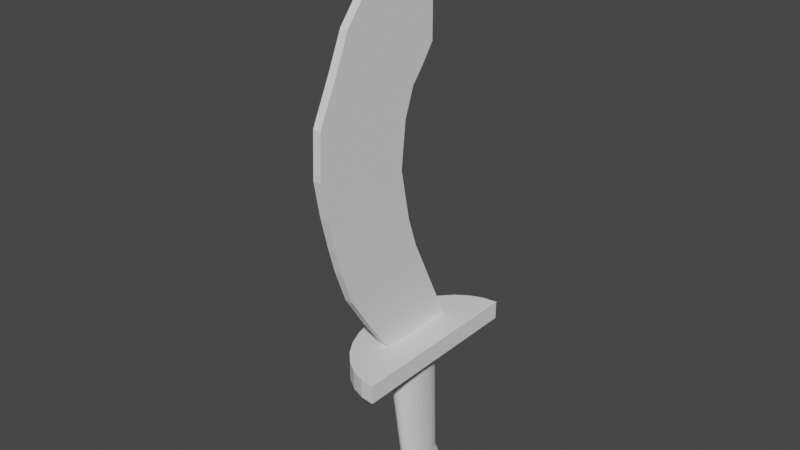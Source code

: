 # Source: twinBroadswords.blend  (saved by Blender 2.93.20; exported with 4.5.12 LTS)
import bpy
from mathutils import Matrix  # noqa: F401  (used for matrix-valued properties, if any)

bpy.ops.wm.read_factory_settings(use_empty=True)
scene = bpy.context.scene
scene.name = 'Scene'

# ---- collections
col_collection = bpy.data.collections.new('Collection'); scene.collection.children.link(col_collection)

# ---- world
world_world = bpy.data.worlds.new('World'); scene.world = world_world
world_world.use_nodes = True; world_world.node_tree.nodes.clear()
_N = world_world.node_tree.nodes; _L = world_world.node_tree.links
n0 = _N.new('ShaderNodeOutputWorld'); n0.name = 'World Output'; n0.location = (300, 300)
n1 = _N.new('ShaderNodeBackground'); n1.name = 'Background'; n1.location = (10, 300)
n1.inputs[0].default_value = (0.05088, 0.05088, 0.05088, 1.0)
_L.new(n1.outputs[0], n0.inputs[0])
n0.is_active_output = True
world_world.color = (0.05088, 0.05088, 0.05088)
world_world.use_sun_shadow = False
world_world.sun_shadow_jitter_overblur = 0.0

# ---- meshes
me_cylinder = bpy.data.meshes.new('Cylinder')
me_cylinder.from_pydata([(0.0, 1.0, -1.0), (0.0, 1.0, 1.0), (-5.96e-08, -1.0, -1.0), (-5.96e-08, -1.0, 1.0), (-0.1951, -0.9808, -1.0), (-0.1951, -0.9808, 1.0), (-0.3827, -0.9239, -1.0), (-0.3827, -0.9239, 1.0), (-0.5556, -0.8315, -1.0), (-0.5556, -0.8315, 1.0), (-0.7071, -0.7071, -1.0), (-0.7071, -0.7071, 1.0), (-0.8315, -0.5556, -1.0), (-0.8315, -0.5556, 1.0), (-0.9239, -0.3827, -1.0), (-0.9239, -0.3827, 1.0), (-0.9808, -0.1951, -1.0), (-0.9808, -0.1951, 1.0), (-1.0, 1.118e-08, -1.0), (-1.0, 1.118e-08, 1.0), (-0.9808, 0.1951, -1.0), (-0.9808, 0.1951, 1.0), (-0.9239, 0.3827, -1.0), (-0.9239, 0.3827, 1.0), (-0.8315, 0.5556, -1.0), (-0.8315, 0.5556, 1.0), (-0.7071, 0.7071, -1.0), (-0.7071, 0.7071, 1.0), (-0.5556, 0.8315, -1.0), (-0.5556, 0.8315, 1.0), (-0.3827, 0.9239, -1.0), (-0.3827, 0.9239, 1.0), (-0.1951, 0.9808, -1.0), (-0.1951, 0.9808, 1.0), (0.01274, 0.9987, 1.0), (-0.2889, -0.9523, -1.0), (-0.2889, -0.9523, 1.0)], [], [(2, 3, 5, 4), (35, 36, 7, 6), (6, 7, 9, 8), (8, 9, 11, 10), (10, 11, 13, 12), (12, 13, 15, 14), (14, 15, 17, 16), (16, 17, 19, 18), (18, 19, 21, 20), (20, 21, 23, 22), (22, 23, 25, 24), (24, 25, 27, 26), (26, 27, 29, 28), (28, 29, 31, 30), (30, 31, 33, 32), (32, 33, 1, 0), (3, 34, 1, 33, 31, 29, 27, 25, 23, 21, 19, 17, 15, 13, 11, 9, 7, 36, 5), (4, 5, 36, 35), (2, 4, 35, 6, 8, 10, 12, 14, 16, 18, 20, 22, 24, 26, 28, 30, 32, 0), (0, 1, 3, 2)])
_uv = me_cylinder.uv_layers.new(name='UVMap')
_uv.uv.foreach_set('vector', [0.5, 0.5, 0.5, 1.0, 0.4688, 1.0, 0.4688, 0.5, 0.4531, 0.5, 0.4531, 1.0, 0.4375, 1.0, 0.4375, 0.5, 0.4375, 0.5, 0.4375, 1.0, 0.4062, 1.0, 0.4062, 0.5, 0.4062, 0.5, 0.4062, 1.0, 0.375, 1.0, 0.375, 0.5, 0.375, 0.5, 0.375, 1.0, 0.3438, 1.0, 0.3438, 0.5, 0.3438, 0.5, 0.3438, 1.0, 0.3125, 1.0, 0.3125, 0.5, 0.3125, 0.5, 0.3125, 1.0, 0.2812, 1.0, 0.2812, 0.5, 0.2812, 0.5, 0.2812, 1.0, 0.25, 1.0, 0.25, 0.5, 0.25, 0.5, 0.25, 1.0, 0.2188, 1.0, 0.2188, 0.5, 0.2188, 0.5, 0.2188, 1.0, 0.1875, 1.0, 0.1875, 0.5, 0.1875, 0.5, 0.1875, 1.0, 0.1562, 1.0, 0.1562, 0.5, 0.1562, 0.5, 0.1562, 1.0, 0.125, 1.0, 0.125, 0.5, 0.125, 0.5, 0.125, 1.0, 0.09375, 1.0, 0.09375, 0.5, 0.09375, 0.5, 0.09375, 1.0, 0.0625, 1.0, 0.0625, 0.5, 0.0625, 0.5, 0.0625, 1.0, 0.03125, 1.0, 0.03125, 0.5, 0.03125, 0.5, 0.03125, 1.0, 0.0, 1.0, 0.0, 0.5, 0.25, 0.01, 0.2531, 0.4897, 0.25, 0.49, 0.2032, 0.4854, 0.1582, 0.4717, 0.1167, 0.4496, 0.08029, 0.4197, 0.05045, 0.3833, 0.02827, 0.3418, 0.01461, 0.2968, 0.01, 0.25, 0.01461, 0.2032, 0.02827, 0.1582, 0.05045, 0.1167, 0.08029, 0.08029, 0.1167, 0.05045, 0.1582, 0.02827, 0.1807, 0.02144, 0.2032, 0.01461, 0.4688, 0.5, 0.4688, 1.0, 0.4531, 1.0, 0.4531, 0.5, 0.5, 0.5, 0.4688, 0.5, 0.4531, 0.5, 0.4375, 0.5, 0.4062, 0.5, 0.375, 0.5, 0.3438, 0.5, 0.3125, 0.5, 0.2812, 0.5, 0.25, 0.5, 0.2188, 0.5, 0.1875, 0.5, 0.1562, 0.5, 0.125, 0.5, 0.09375, 0.5, 0.0625, 0.5, 0.03125, 0.5, 0.0, 0.5, 0.0, 0.5, 0.0, 1.0, 0.5, 1.0, 0.5, 0.5])
me_cylinder.use_remesh_fix_poles = True
me_cylinder.use_remesh_preserve_attributes = False
me_cylinder.update()
me_cube_001 = bpy.data.meshes.new('Cube.001')
me_cube_001.from_pydata([(-1.115, -0.3822, -6.566), (-1.115, -0.8401, -5.931), (-1.115, -1.163, -5.433), (-1.115, -1.338, -4.964), (-1.115, -1.434, -4.629), (-1.115, -1.552, -4.156), (-1.115, -1.638, -3.678), (-1.115, -1.611, -3.068), (-1.115, 0.3208, -0.8364), (-1.115, 0.3208, -2.525), (-1.115, 0.1449, -2.771), (-1.115, -0.03097, -2.982), (-1.115, -0.1717, -3.369), (-1.115, -0.242, -4.002), (-1.115, -0.1013, -4.706), (-1.115, 0.03939, -5.128), (-1.115, 0.678, -6.486), (-1.115, -1.333, -2.486), (-1.115, -1.139, -2.042), (-1.115, -0.8619, -1.709), (-1.115, -0.4183, -1.293), (-1.115, 0.08089, -0.9883)], [], [(1, 2, 3, 4, 5, 6, 7, 17, 18, 19, 20, 21, 8, 9, 10, 11, 12, 13, 14, 15, 16, 0)])
_uv = me_cube_001.uv_layers.new(name='UVMap')
_uv.uv.foreach_set('vector', [0.0, 0.0, 0.0, 0.0, 0.0, 0.0, 0.0, 0.0, 0.0, 0.0, 0.0, 0.0, 0.0, 0.0, 0.0, 0.0, 0.0, 0.0, 0.0, 0.0, 0.0, 0.0, 0.0, 0.0, 0.0, 0.0, 0.0, 0.0, 0.0, 0.0, 0.0, 0.0, 0.0, 0.0, 0.0, 0.0, 0.0, 0.0, 0.0, 0.0, 0.0, 0.0, 0.0, 0.0])
me_cube_001.use_remesh_fix_poles = True
me_cube_001.use_remesh_preserve_attributes = False
me_cube_001.update()
me_cylinder_001 = bpy.data.meshes.new('Cylinder.001')
me_cylinder_001.from_pydata([(0.0, 1.417, -1.343), (0.0, 1.0, 1.0), (0.1951, 1.398, -1.343), (0.1951, 0.9808, 1.0), (0.3827, 1.341, -1.343), (0.3827, 0.9239, 1.0), (0.5556, 1.249, -1.343), (0.5556, 0.8315, 1.0), (0.7071, 1.125, -1.343), (0.7071, 0.7071, 1.0), (0.8315, 0.973, -1.343), (0.8315, 0.5556, 1.0), (0.9239, 0.8001, -1.343), (0.9239, 0.3827, 1.0), (0.9808, 0.6125, -1.343), (0.9808, 0.1951, 1.0), (1.0, 0.4174, -1.343), (1.0, -4.371e-08, 1.0), (0.9808, 0.2223, -1.343), (0.9808, -0.1951, 1.0), (0.9239, 0.03473, -1.343), (0.9239, -0.3827, 1.0), (0.8315, -0.1382, -1.343), (0.8315, -0.5556, 1.0), (0.7071, -0.2897, -1.343), (0.7071, -0.7071, 1.0), (0.5556, -0.4141, -1.343), (0.5556, -0.8315, 1.0), (0.3827, -0.5065, -1.343), (0.3827, -0.9239, 1.0), (0.1951, -0.5634, -1.343), (0.1951, -0.9808, 1.0), (-8.742e-08, -0.5826, -1.343), (-8.742e-08, -1.0, 1.0), (-0.1951, -0.5634, -1.343), (-0.1951, -0.9808, 1.0), (-0.3827, -0.5065, -1.343), (-0.3827, -0.9239, 1.0), (-0.5556, -0.4141, -1.343), (-0.5556, -0.8315, 1.0), (-0.7071, -0.2897, -1.343), (-0.7071, -0.7071, 1.0), (-0.8315, -0.1382, -1.343), (-0.8315, -0.5556, 1.0), (-0.9239, 0.03473, -1.343), (-0.9239, -0.3827, 1.0), (-0.9808, 0.2223, -1.343), (-0.9808, -0.1951, 1.0), (-1.0, 0.4174, -1.343), (-1.0, 1.192e-08, 1.0), (-0.9808, 0.6125, -1.343), (-0.9808, 0.1951, 1.0), (-0.9239, 0.8001, -1.343), (-0.9239, 0.3827, 1.0), (-0.8315, 0.973, -1.343), (-0.8315, 0.5556, 1.0), (-0.7071, 1.125, -1.343), (-0.7071, 0.7071, 1.0), (-0.5556, 1.249, -1.343), (-0.5556, 0.8315, 1.0), (-0.3827, 1.341, -1.343), (-0.3827, 0.9239, 1.0), (-0.1951, 1.398, -1.343), (-0.1951, 0.9808, 1.0), (-2.084e-08, 1.174, -1.063), (0.1476, 1.16, -1.063), (0.2896, 1.117, -1.063), (0.4204, 1.047, -1.063), (0.5351, 0.9525, -1.063), (0.6292, 0.8378, -1.063), (0.6991, 0.707, -1.063), (0.7422, 0.565, -1.063), (0.7567, 0.4174, -1.063), (0.7422, 0.2698, -1.063), (0.6991, 0.1278, -1.063), (0.6292, -0.003009, -1.063), (0.5351, -0.1177, -1.063), (0.4204, -0.2118, -1.063), (0.2896, -0.2817, -1.063), (0.1476, -0.3248, -1.063), (-8.699e-08, -0.3393, -1.063), (-0.1476, -0.3248, -1.063), (-0.2896, -0.2817, -1.063), (-0.4204, -0.2118, -1.063), (-0.5351, -0.1177, -1.063), (-0.6292, -0.003009, -1.063), (-0.6991, 0.1278, -1.063), (-0.7422, 0.2698, -1.063), (-0.7567, 0.4174, -1.063), (-0.7422, 0.565, -1.063), (-0.6991, 0.707, -1.063), (-0.6292, 0.8378, -1.063), (-0.5351, 0.9525, -1.063), (-0.4204, 1.047, -1.063), (-0.2896, 1.117, -1.063), (-0.1476, 1.16, -1.063)], [], [(64, 1, 3, 65), (65, 3, 5, 66), (66, 5, 7, 67), (67, 7, 9, 68), (68, 9, 11, 69), (69, 11, 13, 70), (70, 13, 15, 71), (71, 15, 17, 72), (72, 17, 19, 73), (73, 19, 21, 74), (74, 21, 23, 75), (75, 23, 25, 76), (76, 25, 27, 77), (77, 27, 29, 78), (78, 29, 31, 79), (79, 31, 33, 80), (80, 33, 35, 81), (81, 35, 37, 82), (82, 37, 39, 83), (83, 39, 41, 84), (84, 41, 43, 85), (85, 43, 45, 86), (86, 45, 47, 87), (87, 47, 49, 88), (88, 49, 51, 89), (89, 51, 53, 90), (90, 53, 55, 91), (91, 55, 57, 92), (92, 57, 59, 93), (93, 59, 61, 94), (3, 1, 63, 61, 59, 57, 55, 53, 51, 49, 47, 45, 43, 41, 39, 37, 35, 33, 31, 29, 27, 25, 23, 21, 19, 17, 15, 13, 11, 9, 7, 5), (94, 61, 63, 95), (95, 63, 1, 64), (0, 2, 4, 6, 8, 10, 12, 14, 16, 18, 20, 22, 24, 26, 28, 30, 32, 34, 36, 38, 40, 42, 44, 46, 48, 50, 52, 54, 56, 58, 60, 62), (62, 95, 64, 0), (60, 94, 95, 62), (58, 93, 94, 60), (56, 92, 93, 58), (54, 91, 92, 56), (52, 90, 91, 54), (50, 89, 90, 52), (48, 88, 89, 50), (46, 87, 88, 48), (44, 86, 87, 46), (42, 85, 86, 44), (40, 84, 85, 42), (38, 83, 84, 40), (36, 82, 83, 38), (34, 81, 82, 36), (32, 80, 81, 34), (30, 79, 80, 32), (28, 78, 79, 30), (26, 77, 78, 28), (24, 76, 77, 26), (22, 75, 76, 24), (20, 74, 75, 22), (18, 73, 74, 20), (16, 72, 73, 18), (14, 71, 72, 16), (12, 70, 71, 14), (10, 69, 70, 12), (8, 68, 69, 10), (6, 67, 68, 8), (4, 66, 67, 6), (2, 65, 66, 4), (0, 64, 65, 2)])
_uv = me_cylinder_001.uv_layers.new(name='UVMap')
_uv.uv.foreach_set('vector', [1.0, 0.57, 1.0, 1.0, 0.9688, 1.0, 0.9688, 0.57, 0.9688, 0.57, 0.9688, 1.0, 0.9375, 1.0, 0.9375, 0.57, 0.9375, 0.57, 0.9375, 1.0, 0.9062, 1.0, 0.9062, 0.57, 0.9062, 0.57, 0.9062, 1.0, 0.875, 1.0, 0.875, 0.57, 0.875, 0.57, 0.875, 1.0, 0.8438, 1.0, 0.8438, 0.57, 0.8438, 0.57, 0.8438, 1.0, 0.8125, 1.0, 0.8125, 0.57, 0.8125, 0.57, 0.8125, 1.0, 0.7812, 1.0, 0.7812, 0.57, 0.7812, 0.57, 0.7812, 1.0, 0.75, 1.0, 0.75, 0.57, 0.75, 0.57, 0.75, 1.0, 0.7188, 1.0, 0.7188, 0.57, 0.7188, 0.57, 0.7188, 1.0, 0.6875, 1.0, 0.6875, 0.57, 0.6875, 0.57, 0.6875, 1.0, 0.6562, 1.0, 0.6562, 0.57, 0.6562, 0.57, 0.6562, 1.0, 0.625, 1.0, 0.625, 0.57, 0.625, 0.57, 0.625, 1.0, 0.5938, 1.0, 0.5938, 0.57, 0.5938, 0.57, 0.5938, 1.0, 0.5625, 1.0, 0.5625, 0.57, 0.5625, 0.57, 0.5625, 1.0, 0.5312, 1.0, 0.5312, 0.57, 0.5312, 0.57, 0.5312, 1.0, 0.5, 1.0, 0.5, 0.57, 0.5, 0.57, 0.5, 1.0, 0.4688, 1.0, 0.4688, 0.57, 0.4688, 0.57, 0.4688, 1.0, 0.4375, 1.0, 0.4375, 0.57, 0.4375, 0.57, 0.4375, 1.0, 0.4062, 1.0, 0.4062, 0.57, 0.4062, 0.57, 0.4062, 1.0, 0.375, 1.0, 0.375, 0.57, 0.375, 0.57, 0.375, 1.0, 0.3438, 1.0, 0.3438, 0.57, 0.3438, 0.57, 0.3438, 1.0, 0.3125, 1.0, 0.3125, 0.57, 0.3125, 0.57, 0.3125, 1.0, 0.2812, 1.0, 0.2812, 0.57, 0.2812, 0.57, 0.2812, 1.0, 0.25, 1.0, 0.25, 0.57, 0.25, 0.57, 0.25, 1.0, 0.2188, 1.0, 0.2188, 0.57, 0.2188, 0.57, 0.2188, 1.0, 0.1875, 1.0, 0.1875, 0.57, 0.1875, 0.57, 0.1875, 1.0, 0.1562, 1.0, 0.1562, 0.57, 0.1562, 0.57, 0.1562, 1.0, 0.125, 1.0, 0.125, 0.57, 0.125, 0.57, 0.125, 1.0, 0.09375, 1.0, 0.09375, 0.57, 0.09375, 0.57, 0.09375, 1.0, 0.0625, 1.0, 0.0625, 0.57, 0.2968, 0.4854, 0.25, 0.49, 0.2032, 0.4854, 0.1582, 0.4717, 0.1167, 0.4496, 0.08029, 0.4197, 0.05045, 0.3833, 0.02827, 0.3418, 0.01461, 0.2968, 0.01, 0.25, 0.01461, 0.2032, 0.02827, 0.1582, 0.05045, 0.1167, 0.08029, 0.08029, 0.1167, 0.05045, 0.1582, 0.02827, 0.2032, 0.01461, 0.25, 0.01, 0.2968, 0.01461, 0.3418, 0.02827, 0.3833, 0.05045, 0.4197, 0.08029, 0.4496, 0.1167, 0.4717, 0.1582, 0.4854, 0.2032, 0.49, 0.25, 0.4854, 0.2968, 0.4717, 0.3418, 0.4496, 0.3833, 0.4197, 0.4197, 0.3833, 0.4496, 0.3418, 0.4717, 0.0625, 0.57, 0.0625, 1.0, 0.03125, 1.0, 0.03125, 0.57, 0.03125, 0.57, 0.03125, 1.0, 0.0, 1.0, 0.0, 0.57, 0.75, 0.49, 0.7968, 0.4854, 0.8418, 0.4717, 0.8833, 0.4496, 0.9197, 0.4197, 0.9496, 0.3833, 0.9717, 0.3418, 0.9854, 0.2968, 0.99, 0.25, 0.9854, 0.2032, 0.9717, 0.1582, 0.9496, 0.1167, 0.9197, 0.08029, 0.8833, 0.05045, 0.8418, 0.02827, 0.7968, 0.01461, 0.75, 0.01, 0.7032, 0.01461, 0.6582, 0.02827, 0.6167, 0.05045, 0.5803, 0.08029, 0.5504, 0.1167, 0.5283, 0.1582, 0.5146, 0.2032, 0.51, 0.25, 0.5146, 0.2968, 0.5283, 0.3418, 0.5504, 0.3833, 0.5803, 0.4197, 0.6167, 0.4496, 0.6582, 0.4717, 0.7032, 0.4854, 0.03125, 0.5, 0.03125, 0.57, 0.0, 0.57, 0.0, 0.5, 0.0625, 0.5, 0.0625, 0.57, 0.03125, 0.57, 0.03125, 0.5, 0.09375, 0.5, 0.09375, 0.57, 0.0625, 0.57, 0.0625, 0.5, 0.125, 0.5, 0.125, 0.57, 0.09375, 0.57, 0.09375, 0.5, 0.1562, 0.5, 0.1562, 0.57, 0.125, 0.57, 0.125, 0.5, 0.1875, 0.5, 0.1875, 0.57, 0.1562, 0.57, 0.1562, 0.5, 0.2188, 0.5, 0.2188, 0.57, 0.1875, 0.57, 0.1875, 0.5, 0.25, 0.5, 0.25, 0.57, 0.2188, 0.57, 0.2188, 0.5, 0.2812, 0.5, 0.2812, 0.57, 0.25, 0.57, 0.25, 0.5, 0.3125, 0.5, 0.3125, 0.57, 0.2812, 0.57, 0.2812, 0.5, 0.3438, 0.5, 0.3438, 0.57, 0.3125, 0.57, 0.3125, 0.5, 0.375, 0.5, 0.375, 0.57, 0.3438, 0.57, 0.3438, 0.5, 0.4062, 0.5, 0.4062, 0.57, 0.375, 0.57, 0.375, 0.5, 0.4375, 0.5, 0.4375, 0.57, 0.4062, 0.57, 0.4062, 0.5, 0.4688, 0.5, 0.4688, 0.57, 0.4375, 0.57, 0.4375, 0.5, 0.5, 0.5, 0.5, 0.57, 0.4688, 0.57, 0.4688, 0.5, 0.5312, 0.5, 0.5312, 0.57, 0.5, 0.57, 0.5, 0.5, 0.5625, 0.5, 0.5625, 0.57, 0.5312, 0.57, 0.5312, 0.5, 0.5938, 0.5, 0.5938, 0.57, 0.5625, 0.57, 0.5625, 0.5, 0.625, 0.5, 0.625, 0.57, 0.5938, 0.57, 0.5938, 0.5, 0.6562, 0.5, 0.6562, 0.57, 0.625, 0.57, 0.625, 0.5, 0.6875, 0.5, 0.6875, 0.57, 0.6562, 0.57, 0.6562, 0.5, 0.7188, 0.5, 0.7188, 0.57, 0.6875, 0.57, 0.6875, 0.5, 0.75, 0.5, 0.75, 0.57, 0.7188, 0.57, 0.7188, 0.5, 0.7812, 0.5, 0.7812, 0.57, 0.75, 0.57, 0.75, 0.5, 0.8125, 0.5, 0.8125, 0.57, 0.7812, 0.57, 0.7812, 0.5, 0.8438, 0.5, 0.8438, 0.57, 0.8125, 0.57, 0.8125, 0.5, 0.875, 0.5, 0.875, 0.57, 0.8438, 0.57, 0.8438, 0.5, 0.9062, 0.5, 0.9062, 0.57, 0.875, 0.57, 0.875, 0.5, 0.9375, 0.5, 0.9375, 0.57, 0.9062, 0.57, 0.9062, 0.5, 0.9688, 0.5, 0.9688, 0.57, 0.9375, 0.57, 0.9375, 0.5, 1.0, 0.5, 1.0, 0.57, 0.9688, 0.57, 0.9688, 0.5])
me_cylinder_001.use_remesh_fix_poles = True
me_cylinder_001.use_remesh_preserve_attributes = False
me_cylinder_001.update()

# ---- objects
ob_cylinder = bpy.data.objects.new('Cylinder', me_cylinder)
ob_cube = bpy.data.objects.new('Cube', me_cube_001)
ob_cylinder_001 = bpy.data.objects.new('Cylinder.001', me_cylinder_001)

# ---- transforms, parenting, visibility, modifiers, constraints
ob_cylinder.location = (-0.08406, 0.0, -0.7959)
ob_cylinder.scale = (0.3948, 0.5105, 0.05095)
ob_cube.location = (0.1721, 0.0, 1.775)
ob_cube.scale = (0.3944, 0.3944, 0.3944)
_m = ob_cube.modifiers.new('Solidify', 'SOLIDIFY')
_m.thickness = 0.11
_m.offset = 0.0
ob_cylinder_001.location = (-0.2594, 0.0, -1.174)
ob_cylinder_001.scale = (0.08366, 0.1687, 0.3722)

# ---- collection membership
col_collection.objects.link(ob_cylinder)
col_collection.objects.link(ob_cube)
col_collection.objects.link(ob_cylinder_001)

# ---- scene / render settings (as saved in the file)
scene.frame_start = 1; scene.frame_end = 250; scene.frame_set(1)
scene.render.engine = 'BLENDER_EEVEE_NEXT'
scene.cycles.use_denoising = False
scene.cycles.samples = 128
scene.cycles.sampling_pattern = 'TABULATED_SOBOL'
scene.cycles.use_adaptive_sampling = False
scene.cycles.use_light_tree = False
scene.view_settings.view_transform = 'Filmic'
bpy.context.view_layer.update()

# ---- added for rendering (the .blend has no active camera and no usable light): camera, sun
cam_auto = bpy.data.cameras.new('AutoCamera')
cam_auto.lens = 50.0
cam_auto.sensor_width = 36.0
cam_auto.clip_end = 1000.0
ob_auto_camera = bpy.data.objects.new('AutoCamera', cam_auto)
scene.collection.objects.link(ob_auto_camera)
ob_auto_camera.location = (2.82106, -3.78787, 2.3655)
ob_auto_camera.rotation_euler = (1.09748, -7.21219e-08, 0.694738)
scene.camera = ob_auto_camera
light_auto_sun = bpy.data.lights.new('AutoSun', 'SUN')
light_auto_sun.energy = 3.0
light_auto_sun.angle = 0.0523599
ob_auto_sun = bpy.data.objects.new('AutoSun', light_auto_sun)
scene.collection.objects.link(ob_auto_sun)
ob_auto_sun.rotation_euler = (0.872665, 0.174533, 0.523599)
bpy.context.view_layer.update()
